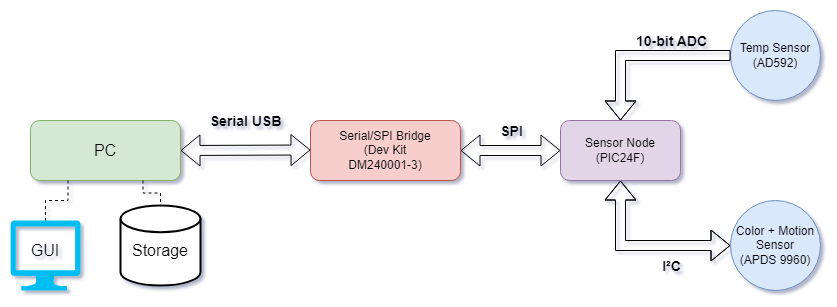

The diagram above was exported from draw.io. Its source (the exported page's mxGraphModel, read from the mxfile embedded in the PNG):
<mxGraphModel dx="954" dy="558" grid="1" gridSize="10" guides="1" tooltips="1" connect="1" arrows="1" fold="1" page="1" pageScale="1" pageWidth="827" pageHeight="1169" math="0" shadow="0">
  <root>
    <mxCell id="0" />
    <mxCell id="1" parent="0" />
    <mxCell id="F6pklW7C4tckapbyHyrN-1" value="Sensor Node&lt;div&gt;(PIC24F)&lt;/div&gt;" style="rounded=1;whiteSpace=wrap;html=1;fillColor=#e1d5e7;strokeColor=#9673a6;" vertex="1" parent="1">
      <mxGeometry x="600" y="260" width="120" height="60" as="geometry" />
    </mxCell>
    <mxCell id="F6pklW7C4tckapbyHyrN-2" value="Temp Sensor&lt;div&gt;(AD592)&lt;/div&gt;" style="ellipse;whiteSpace=wrap;html=1;aspect=fixed;fillColor=#dae8fc;strokeColor=#6c8ebf;" vertex="1" parent="1">
      <mxGeometry x="770" y="150" width="90" height="90" as="geometry" />
    </mxCell>
    <mxCell id="F6pklW7C4tckapbyHyrN-3" value="Color + Motion Sensor&lt;div&gt;(APDS 9960)&lt;/div&gt;" style="ellipse;whiteSpace=wrap;html=1;aspect=fixed;fillColor=#dae8fc;strokeColor=#6c8ebf;" vertex="1" parent="1">
      <mxGeometry x="770" y="340" width="90" height="90" as="geometry" />
    </mxCell>
    <mxCell id="F6pklW7C4tckapbyHyrN-10" value="" style="endArrow=classic;html=1;rounded=0;exitX=0;exitY=0.5;exitDx=0;exitDy=0;entryX=0.5;entryY=0;entryDx=0;entryDy=0;edgeStyle=orthogonalEdgeStyle;shape=flexArrow;" edge="1" parent="1" source="F6pklW7C4tckapbyHyrN-2" target="F6pklW7C4tckapbyHyrN-1">
      <mxGeometry width="50" height="50" relative="1" as="geometry">
        <mxPoint x="670" y="340" as="sourcePoint" />
        <mxPoint x="720" y="290" as="targetPoint" />
      </mxGeometry>
    </mxCell>
    <mxCell id="F6pklW7C4tckapbyHyrN-12" value="10-bit ADC" style="edgeLabel;html=1;align=center;verticalAlign=middle;resizable=0;points=[];fontStyle=1;fontSize=14;labelBackgroundColor=none;" vertex="1" connectable="0" parent="F6pklW7C4tckapbyHyrN-10">
      <mxGeometry x="-0.4343" y="-4" relative="1" as="geometry">
        <mxPoint x="-11" y="-11" as="offset" />
      </mxGeometry>
    </mxCell>
    <mxCell id="F6pklW7C4tckapbyHyrN-13" value="" style="endArrow=classic;startArrow=classic;html=1;rounded=0;exitX=0.5;exitY=1;exitDx=0;exitDy=0;entryX=0;entryY=0.5;entryDx=0;entryDy=0;edgeStyle=orthogonalEdgeStyle;shape=flexArrow;" edge="1" parent="1" source="F6pklW7C4tckapbyHyrN-1" target="F6pklW7C4tckapbyHyrN-3">
      <mxGeometry width="50" height="50" relative="1" as="geometry">
        <mxPoint x="670" y="340" as="sourcePoint" />
        <mxPoint x="720" y="290" as="targetPoint" />
      </mxGeometry>
    </mxCell>
    <mxCell id="F6pklW7C4tckapbyHyrN-14" value="I²C" style="edgeLabel;html=1;align=center;verticalAlign=middle;resizable=0;points=[];fontStyle=1;fontSize=14;labelBackgroundColor=none;" vertex="1" connectable="0" parent="F6pklW7C4tckapbyHyrN-13">
      <mxGeometry x="0.1943" y="-4" relative="1" as="geometry">
        <mxPoint x="10" y="16" as="offset" />
      </mxGeometry>
    </mxCell>
    <mxCell id="F6pklW7C4tckapbyHyrN-15" value="Serial/SPI Bridge&lt;div&gt;(Dev Kit&lt;br/&gt;DM240001-3)&lt;/div&gt;" style="rounded=1;whiteSpace=wrap;html=1;fillColor=#f8cecc;strokeColor=#b85450;" vertex="1" parent="1">
      <mxGeometry x="350" y="260" width="150" height="60" as="geometry" />
    </mxCell>
    <mxCell id="F6pklW7C4tckapbyHyrN-16" value="" style="shape=flexArrow;endArrow=classic;startArrow=classic;html=1;rounded=0;exitX=1;exitY=0.5;exitDx=0;exitDy=0;entryX=0;entryY=0.5;entryDx=0;entryDy=0;" edge="1" parent="1" source="F6pklW7C4tckapbyHyrN-15" target="F6pklW7C4tckapbyHyrN-1">
      <mxGeometry width="100" height="100" relative="1" as="geometry">
        <mxPoint x="520" y="350" as="sourcePoint" />
        <mxPoint x="620" y="250" as="targetPoint" />
      </mxGeometry>
    </mxCell>
    <mxCell id="F6pklW7C4tckapbyHyrN-19" value="SPI" style="edgeLabel;html=1;align=center;verticalAlign=middle;resizable=0;points=[];fontStyle=1;fontSize=14;labelBackgroundColor=none;" vertex="1" connectable="0" parent="F6pklW7C4tckapbyHyrN-16">
      <mxGeometry x="-0.25" relative="1" as="geometry">
        <mxPoint x="12" y="-20" as="offset" />
      </mxGeometry>
    </mxCell>
    <mxCell id="F6pklW7C4tckapbyHyrN-17" value="&lt;font style=&quot;font-size: 16px;&quot;&gt;PC&lt;/font&gt;" style="rounded=1;whiteSpace=wrap;html=1;fillColor=#d5e8d4;strokeColor=#82b366;" vertex="1" parent="1">
      <mxGeometry x="70" y="260" width="150" height="60" as="geometry" />
    </mxCell>
    <mxCell id="F6pklW7C4tckapbyHyrN-18" value="" style="shape=flexArrow;endArrow=classic;startArrow=classic;html=1;rounded=0;entryX=0;entryY=0.5;entryDx=0;entryDy=0;exitX=1;exitY=0.5;exitDx=0;exitDy=0;" edge="1" parent="1" source="F6pklW7C4tckapbyHyrN-17">
      <mxGeometry width="100" height="100" relative="1" as="geometry">
        <mxPoint x="250" y="290" as="sourcePoint" />
        <mxPoint x="350" y="289.5" as="targetPoint" />
      </mxGeometry>
    </mxCell>
    <mxCell id="F6pklW7C4tckapbyHyrN-20" value="Serial USB" style="edgeLabel;html=1;align=center;verticalAlign=middle;resizable=0;points=[];fontStyle=1;fontSize=14;labelBackgroundColor=none;" vertex="1" connectable="0" parent="F6pklW7C4tckapbyHyrN-18">
      <mxGeometry x="0.05" y="7" relative="1" as="geometry">
        <mxPoint x="-3" y="-22" as="offset" />
      </mxGeometry>
    </mxCell>
    <mxCell id="F6pklW7C4tckapbyHyrN-29" value="" style="verticalLabelPosition=bottom;html=1;verticalAlign=top;align=center;strokeColor=none;fillColor=#00BEF2;shape=mxgraph.azure.computer;pointerEvents=1;" vertex="1" parent="1">
      <mxGeometry x="50" y="360" width="70" height="70" as="geometry" />
    </mxCell>
    <mxCell id="F6pklW7C4tckapbyHyrN-32" value="" style="strokeWidth=2;html=1;shape=mxgraph.flowchart.database;whiteSpace=wrap;" vertex="1" parent="1">
      <mxGeometry x="160" y="345" width="80" height="80" as="geometry" />
    </mxCell>
    <mxCell id="F6pklW7C4tckapbyHyrN-38" value="" style="endArrow=none;dashed=1;html=1;rounded=0;exitX=0.75;exitY=1;exitDx=0;exitDy=0;entryX=0.5;entryY=0;entryDx=0;entryDy=0;entryPerimeter=0;edgeStyle=orthogonalEdgeStyle;" edge="1" parent="1" source="F6pklW7C4tckapbyHyrN-17" target="F6pklW7C4tckapbyHyrN-32">
      <mxGeometry width="50" height="50" relative="1" as="geometry">
        <mxPoint x="450" y="320" as="sourcePoint" />
        <mxPoint x="230" y="350" as="targetPoint" />
      </mxGeometry>
    </mxCell>
    <mxCell id="F6pklW7C4tckapbyHyrN-39" value="" style="endArrow=none;dashed=1;html=1;rounded=0;exitX=0.25;exitY=1;exitDx=0;exitDy=0;entryX=0.5;entryY=0;entryDx=0;entryDy=0;entryPerimeter=0;edgeStyle=orthogonalEdgeStyle;" edge="1" parent="1" source="F6pklW7C4tckapbyHyrN-17" target="F6pklW7C4tckapbyHyrN-29">
      <mxGeometry width="50" height="50" relative="1" as="geometry">
        <mxPoint x="450" y="320" as="sourcePoint" />
        <mxPoint x="500" y="270" as="targetPoint" />
      </mxGeometry>
    </mxCell>
    <mxCell id="F6pklW7C4tckapbyHyrN-40" value="&lt;font style=&quot;font-size: 16px;&quot;&gt;GUI&lt;/font&gt;" style="text;html=1;align=center;verticalAlign=middle;whiteSpace=wrap;rounded=0;" vertex="1" parent="1">
      <mxGeometry x="55" y="375" width="60" height="30" as="geometry" />
    </mxCell>
    <mxCell id="F6pklW7C4tckapbyHyrN-41" value="&lt;font style=&quot;font-size: 16px;&quot;&gt;Storage&lt;/font&gt;" style="text;html=1;align=center;verticalAlign=middle;whiteSpace=wrap;rounded=0;" vertex="1" parent="1">
      <mxGeometry x="170" y="370" width="60" height="40" as="geometry" />
    </mxCell>
  </root>
</mxGraphModel>